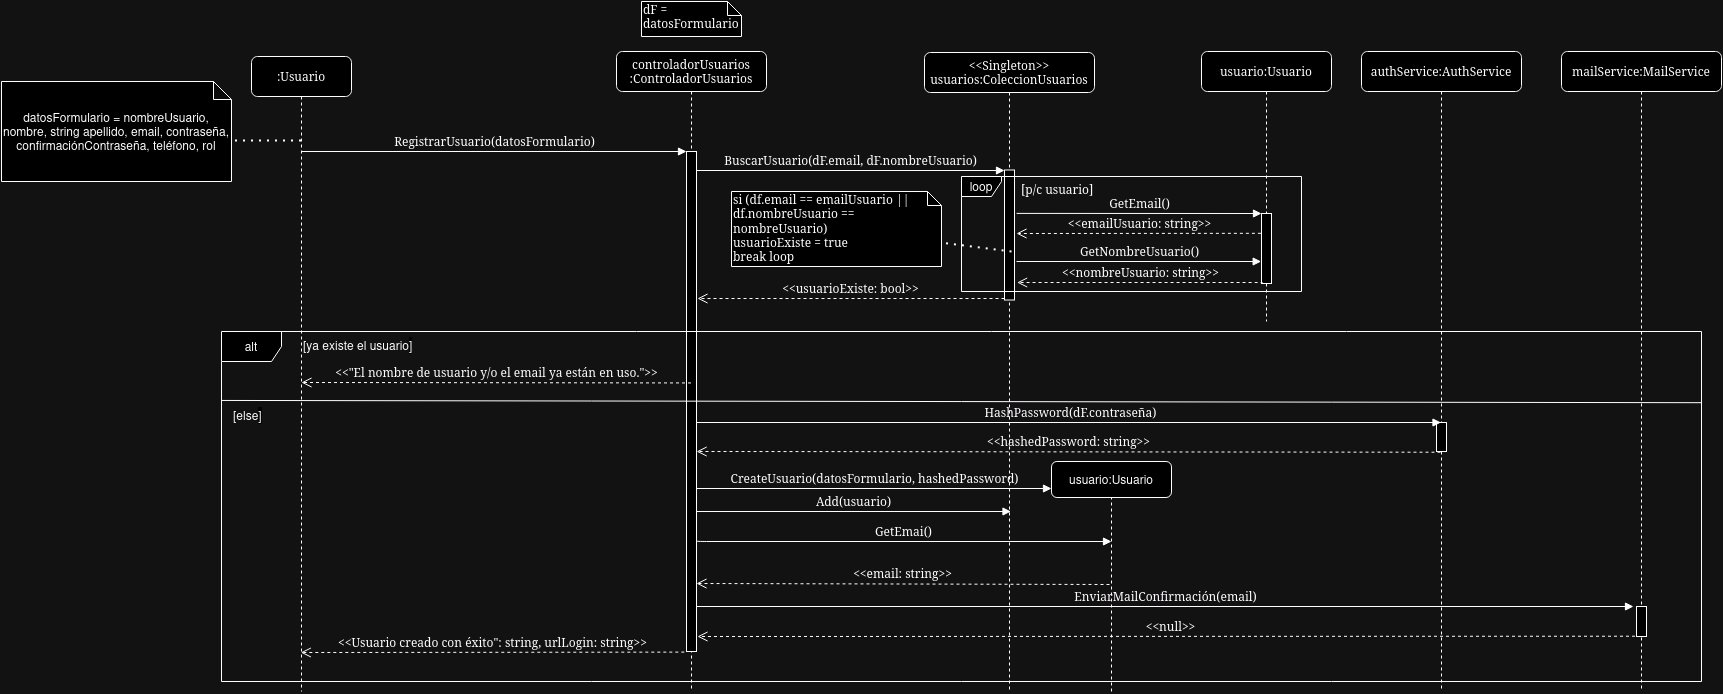

The diagram above was exported from draw.io. Its source (the exported page's mxGraphModel, read from the mxfile embedded in the PNG):
<mxGraphModel dx="2534" dy="760" grid="1" gridSize="10" guides="1" tooltips="1" connect="1" arrows="1" fold="1" page="1" pageScale="1" pageWidth="1100" pageHeight="850" background="none" math="0" shadow="0">
  <root>
    <mxCell id="0" />
    <mxCell id="1" parent="0" />
    <mxCell id="7baba1c4bc27f4b0-2" value="controladorUsuarios :ControladorUsuarios" style="shape=umlLifeline;perimeter=lifelinePerimeter;whiteSpace=wrap;html=1;container=1;collapsible=0;recursiveResize=0;outlineConnect=0;rounded=1;shadow=0;comic=0;labelBackgroundColor=none;strokeWidth=1;fontFamily=Verdana;fontSize=12;align=center;" parent="1" vertex="1">
      <mxGeometry x="215" y="80" width="150" height="640" as="geometry" />
    </mxCell>
    <mxCell id="7baba1c4bc27f4b0-10" value="" style="html=1;points=[];perimeter=orthogonalPerimeter;rounded=0;shadow=0;comic=0;labelBackgroundColor=none;strokeWidth=1;fontFamily=Verdana;fontSize=12;align=center;" parent="7baba1c4bc27f4b0-2" vertex="1">
      <mxGeometry x="70" y="100" width="10" height="500" as="geometry" />
    </mxCell>
    <mxCell id="7baba1c4bc27f4b0-3" value="&amp;lt;&amp;lt;Singleton&amp;gt;&amp;gt; usuarios:ColeccionUsuarios" style="shape=umlLifeline;perimeter=lifelinePerimeter;whiteSpace=wrap;html=1;container=1;collapsible=0;recursiveResize=0;outlineConnect=0;rounded=1;shadow=0;comic=0;labelBackgroundColor=none;strokeWidth=1;fontFamily=Verdana;fontSize=12;align=center;" parent="1" vertex="1">
      <mxGeometry x="523" y="81" width="170" height="639" as="geometry" />
    </mxCell>
    <mxCell id="7baba1c4bc27f4b0-13" value="" style="html=1;points=[];perimeter=orthogonalPerimeter;rounded=0;shadow=0;comic=0;labelBackgroundColor=none;strokeWidth=1;fontFamily=Verdana;fontSize=12;align=center;" parent="7baba1c4bc27f4b0-3" vertex="1">
      <mxGeometry x="80" y="117.5" width="10" height="130" as="geometry" />
    </mxCell>
    <mxCell id="7baba1c4bc27f4b0-4" value="usuario:Usuario" style="shape=umlLifeline;perimeter=lifelinePerimeter;whiteSpace=wrap;html=1;container=1;collapsible=0;recursiveResize=0;outlineConnect=0;rounded=1;shadow=0;comic=0;labelBackgroundColor=none;strokeWidth=1;fontFamily=Verdana;fontSize=12;align=center;" parent="1" vertex="1">
      <mxGeometry x="800" y="80" width="130" height="270" as="geometry" />
    </mxCell>
    <mxCell id="7baba1c4bc27f4b0-16" value="" style="html=1;points=[];perimeter=orthogonalPerimeter;rounded=0;shadow=0;comic=0;labelBackgroundColor=none;strokeWidth=1;fontFamily=Verdana;fontSize=12;align=center;" parent="7baba1c4bc27f4b0-4" vertex="1">
      <mxGeometry x="60" y="162" width="10" height="70" as="geometry" />
    </mxCell>
    <mxCell id="7baba1c4bc27f4b0-8" value=":Usuario" style="shape=umlLifeline;perimeter=lifelinePerimeter;whiteSpace=wrap;html=1;container=1;collapsible=0;recursiveResize=0;outlineConnect=0;rounded=1;shadow=0;comic=0;labelBackgroundColor=none;strokeWidth=1;fontFamily=Verdana;fontSize=12;align=center;" parent="1" vertex="1">
      <mxGeometry x="-150" y="85" width="100" height="635" as="geometry" />
    </mxCell>
    <mxCell id="EUzCXjIlP4m-9HHx8nUp-38" value="&amp;lt;&amp;lt;&quot;El nombre de usuario y/o el email ya están en uso.&quot;&amp;gt;&amp;gt;" style="html=1;verticalAlign=bottom;endArrow=open;dashed=1;endSize=8;labelBackgroundColor=none;fontFamily=Verdana;fontSize=12;edgeStyle=elbowEdgeStyle;elbow=vertical;" parent="7baba1c4bc27f4b0-8" edge="1">
      <mxGeometry x="-0.0015" relative="1" as="geometry">
        <mxPoint x="50" y="326.4" as="targetPoint" />
        <Array as="points" />
        <mxPoint x="439.5" y="326.44827586206895" as="sourcePoint" />
        <mxPoint as="offset" />
      </mxGeometry>
    </mxCell>
    <mxCell id="7baba1c4bc27f4b0-17" value="GetEmail()" style="html=1;verticalAlign=bottom;endArrow=block;labelBackgroundColor=none;fontFamily=Verdana;fontSize=12;edgeStyle=elbowEdgeStyle;elbow=vertical;exitX=1.005;exitY=0.23;exitDx=0;exitDy=0;exitPerimeter=0;entryX=0;entryY=0.01;entryDx=0;entryDy=0;entryPerimeter=0;" parent="1" target="7baba1c4bc27f4b0-16" edge="1">
      <mxGeometry relative="1" as="geometry">
        <mxPoint x="615.0500000000002" y="241.89999999999998" as="sourcePoint" />
        <Array as="points">
          <mxPoint x="620" y="242" />
        </Array>
        <mxPoint x="780" y="242" as="targetPoint" />
      </mxGeometry>
    </mxCell>
    <mxCell id="7baba1c4bc27f4b0-11" value="RegistrarUsuario(datosFormulario)" style="html=1;verticalAlign=bottom;endArrow=block;entryX=0;entryY=0;labelBackgroundColor=none;fontFamily=Verdana;fontSize=12;edgeStyle=elbowEdgeStyle;elbow=vertical;" parent="1" source="7baba1c4bc27f4b0-8" target="7baba1c4bc27f4b0-10" edge="1">
      <mxGeometry relative="1" as="geometry">
        <mxPoint x="35" y="180.17647058823536" as="sourcePoint" />
      </mxGeometry>
    </mxCell>
    <mxCell id="7baba1c4bc27f4b0-14" value="BuscarUsuario(dF.email, dF.nombreUsuario)" style="html=1;verticalAlign=bottom;endArrow=block;entryX=0;entryY=0;labelBackgroundColor=none;fontFamily=Verdana;fontSize=12;edgeStyle=elbowEdgeStyle;elbow=vertical;" parent="1" source="7baba1c4bc27f4b0-10" target="7baba1c4bc27f4b0-13" edge="1">
      <mxGeometry relative="1" as="geometry">
        <mxPoint x="370" y="200" as="sourcePoint" />
      </mxGeometry>
    </mxCell>
    <mxCell id="7baba1c4bc27f4b0-41" value="dF = datosFormulario" style="shape=note;whiteSpace=wrap;html=1;size=14;verticalAlign=top;align=left;spacingTop=-6;rounded=0;shadow=0;comic=0;labelBackgroundColor=none;strokeWidth=1;fontFamily=Verdana;fontSize=12" parent="1" vertex="1">
      <mxGeometry x="240" y="30" width="100" height="35" as="geometry" />
    </mxCell>
    <mxCell id="EUzCXjIlP4m-9HHx8nUp-1" value="datosFormulario = nombreUsuario, nombre, string apellido, email, contraseña, confirmaciónContraseña, teléfono, rol" style="shape=note;whiteSpace=wrap;html=1;backgroundOutline=1;darkOpacity=0.05;size=18;" parent="1" vertex="1">
      <mxGeometry x="-400" y="110" width="230" height="100" as="geometry" />
    </mxCell>
    <mxCell id="EUzCXjIlP4m-9HHx8nUp-2" value="" style="endArrow=none;dashed=1;html=1;dashPattern=1 3;strokeWidth=2;rounded=0;entryX=0;entryY=0;entryDx=230;entryDy=59;entryPerimeter=0;" parent="1" source="7baba1c4bc27f4b0-8" target="EUzCXjIlP4m-9HHx8nUp-1" edge="1">
      <mxGeometry width="50" height="50" relative="1" as="geometry">
        <mxPoint x="240" y="270" as="sourcePoint" />
        <mxPoint x="290" y="220" as="targetPoint" />
      </mxGeometry>
    </mxCell>
    <mxCell id="EUzCXjIlP4m-9HHx8nUp-4" value="" style="endArrow=none;dashed=1;html=1;dashPattern=1 3;strokeWidth=2;rounded=0;entryX=0;entryY=0;entryDx=100;entryDy=37;entryPerimeter=0;" parent="1" target="EUzCXjIlP4m-9HHx8nUp-5" edge="1">
      <mxGeometry width="50" height="50" relative="1" as="geometry">
        <mxPoint x="610" y="280" as="sourcePoint" />
        <mxPoint x="530" y="260" as="targetPoint" />
      </mxGeometry>
    </mxCell>
    <mxCell id="EUzCXjIlP4m-9HHx8nUp-5" value="si (df.email == emailUsuario || df.nombreUsuario == nombreUsuario)&lt;div&gt;usuarioExiste = true&lt;/div&gt;&lt;div&gt;break loop&lt;/div&gt;" style="shape=note;whiteSpace=wrap;html=1;size=14;verticalAlign=top;align=left;spacingTop=-6;rounded=0;shadow=0;comic=0;labelBackgroundColor=none;strokeWidth=1;fontFamily=Verdana;fontSize=12" parent="1" vertex="1">
      <mxGeometry x="330" y="220" width="210" height="75" as="geometry" />
    </mxCell>
    <mxCell id="EUzCXjIlP4m-9HHx8nUp-6" value="loop" style="shape=umlFrame;whiteSpace=wrap;html=1;pointerEvents=0;width=40;height=20;" parent="1" vertex="1">
      <mxGeometry x="560" y="205" width="340" height="115" as="geometry" />
    </mxCell>
    <mxCell id="EUzCXjIlP4m-9HHx8nUp-3" value="&amp;lt;&amp;lt;emailUsuario: string&amp;gt;&amp;gt;" style="html=1;verticalAlign=bottom;endArrow=open;dashed=1;endSize=8;labelBackgroundColor=none;fontFamily=Verdana;fontSize=12;edgeStyle=elbowEdgeStyle;elbow=vertical;exitX=-0.06;exitY=0.283;exitDx=0;exitDy=0;exitPerimeter=0;" parent="1" source="7baba1c4bc27f4b0-16" edge="1">
      <mxGeometry relative="1" as="geometry">
        <mxPoint x="615" y="262" as="targetPoint" />
        <Array as="points" />
        <mxPoint x="760" y="262" as="sourcePoint" />
      </mxGeometry>
    </mxCell>
    <mxCell id="EUzCXjIlP4m-9HHx8nUp-14" value="GetNombreUsuario()" style="html=1;verticalAlign=bottom;endArrow=block;labelBackgroundColor=none;fontFamily=Verdana;fontSize=12;edgeStyle=elbowEdgeStyle;elbow=vertical;exitX=1.005;exitY=0.23;exitDx=0;exitDy=0;exitPerimeter=0;entryX=-0.033;entryY=0.624;entryDx=0;entryDy=0;entryPerimeter=0;" parent="1" edge="1">
      <mxGeometry relative="1" as="geometry">
        <mxPoint x="615" y="290" as="sourcePoint" />
        <Array as="points">
          <mxPoint x="620" y="290" />
        </Array>
        <mxPoint x="859.6700000000001" y="290.68" as="targetPoint" />
      </mxGeometry>
    </mxCell>
    <mxCell id="EUzCXjIlP4m-9HHx8nUp-15" value="&amp;lt;&amp;lt;nombreUsuario: string&amp;gt;&amp;gt;" style="html=1;verticalAlign=bottom;endArrow=open;dashed=1;endSize=8;labelBackgroundColor=none;fontFamily=Verdana;fontSize=12;edgeStyle=elbowEdgeStyle;elbow=vertical;exitX=0.143;exitY=0.831;exitDx=0;exitDy=0;exitPerimeter=0;entryX=1.061;entryY=0.689;entryDx=0;entryDy=0;entryPerimeter=0;" parent="1" edge="1">
      <mxGeometry relative="1" as="geometry">
        <mxPoint x="615.6099999999997" y="310.57" as="targetPoint" />
        <Array as="points" />
        <mxPoint x="861.4299999999998" y="312.16999999999996" as="sourcePoint" />
      </mxGeometry>
    </mxCell>
    <mxCell id="EUzCXjIlP4m-9HHx8nUp-16" value="" style="endArrow=none;html=1;rounded=0;exitX=0;exitY=0.197;exitDx=0;exitDy=0;exitPerimeter=0;entryX=1;entryY=0.252;entryDx=0;entryDy=0;entryPerimeter=0;" parent="1" source="EUzCXjIlP4m-9HHx8nUp-43" edge="1">
      <mxGeometry width="50" height="50" relative="1" as="geometry">
        <mxPoint x="-226.94000000000005" y="429.45000000000005" as="sourcePoint" />
        <mxPoint x="1300" y="431.1999999999998" as="targetPoint" />
      </mxGeometry>
    </mxCell>
    <mxCell id="EUzCXjIlP4m-9HHx8nUp-37" value="&amp;lt;&amp;lt;Usuario creado con éxito&quot;: string, urlLogin: string&amp;gt;&amp;gt;" style="html=1;verticalAlign=bottom;endArrow=open;dashed=1;endSize=8;labelBackgroundColor=none;fontFamily=Verdana;fontSize=12;edgeStyle=elbowEdgeStyle;elbow=vertical;exitX=0.143;exitY=0.831;exitDx=0;exitDy=0;exitPerimeter=0;" parent="1" edge="1">
      <mxGeometry x="-0.0015" relative="1" as="geometry">
        <mxPoint x="-100.67647058823468" y="680.7058823529412" as="targetPoint" />
        <Array as="points" />
        <mxPoint x="282.8199999999998" y="680.5999999999999" as="sourcePoint" />
        <mxPoint as="offset" />
      </mxGeometry>
    </mxCell>
    <mxCell id="EUzCXjIlP4m-9HHx8nUp-17" value="CreateUsuario(datosFormulario, hashedPassword)" style="html=1;verticalAlign=bottom;endArrow=block;labelBackgroundColor=none;fontFamily=Verdana;fontSize=12;entryX=0;entryY=0.75;entryDx=0;entryDy=0;" parent="1" target="EUzCXjIlP4m-9HHx8nUp-41" edge="1">
      <mxGeometry x="0.0037" relative="1" as="geometry">
        <mxPoint x="295" y="517" as="sourcePoint" />
        <mxPoint x="640" y="516" as="targetPoint" />
        <mxPoint as="offset" />
      </mxGeometry>
    </mxCell>
    <mxCell id="EUzCXjIlP4m-9HHx8nUp-41" value="usuario:Usuario" style="rounded=1;whiteSpace=wrap;html=1;" parent="1" vertex="1">
      <mxGeometry x="650" y="490" width="120" height="36" as="geometry" />
    </mxCell>
    <mxCell id="EUzCXjIlP4m-9HHx8nUp-43" value="alt" style="shape=umlFrame;whiteSpace=wrap;html=1;pointerEvents=0;width=60;height=30;" parent="1" vertex="1">
      <mxGeometry x="-180" y="360" width="1480" height="350" as="geometry" />
    </mxCell>
    <mxCell id="EUzCXjIlP4m-9HHx8nUp-45" value="authService:AuthService" style="shape=umlLifeline;perimeter=lifelinePerimeter;whiteSpace=wrap;html=1;container=1;collapsible=0;recursiveResize=0;outlineConnect=0;rounded=1;shadow=0;comic=0;labelBackgroundColor=none;strokeWidth=1;fontFamily=Verdana;fontSize=12;align=center;" parent="1" vertex="1">
      <mxGeometry x="960" y="80" width="160" height="640" as="geometry" />
    </mxCell>
    <mxCell id="3W_TCKLSCa5zLct4TSHN-6" value="" style="html=1;points=[];perimeter=orthogonalPerimeter;rounded=0;shadow=0;comic=0;labelBackgroundColor=none;strokeWidth=1;fontFamily=Verdana;fontSize=12;align=center;" parent="EUzCXjIlP4m-9HHx8nUp-45" vertex="1">
      <mxGeometry x="75" y="371" width="10" height="29" as="geometry" />
    </mxCell>
    <mxCell id="EUzCXjIlP4m-9HHx8nUp-47" value="EnviarMailConfirmación(email)" style="html=1;verticalAlign=bottom;endArrow=block;labelBackgroundColor=none;fontFamily=Verdana;fontSize=12;edgeStyle=elbowEdgeStyle;elbow=vertical;entryX=-0.3;entryY=0.02;entryDx=0;entryDy=0;entryPerimeter=0;" parent="1" target="EUzCXjIlP4m-9HHx8nUp-46" edge="1">
      <mxGeometry relative="1" as="geometry">
        <mxPoint x="295" y="635" as="sourcePoint" />
        <mxPoint x="1230" y="636" as="targetPoint" />
        <Array as="points" />
      </mxGeometry>
    </mxCell>
    <mxCell id="3W_TCKLSCa5zLct4TSHN-1" value="&amp;lt;&amp;lt;usuarioExiste: bool&amp;gt;&amp;gt;" style="html=1;verticalAlign=bottom;endArrow=open;dashed=1;endSize=8;labelBackgroundColor=none;fontFamily=Verdana;fontSize=12;" parent="1" source="7baba1c4bc27f4b0-13" edge="1">
      <mxGeometry relative="1" as="geometry">
        <mxPoint x="296" y="327" as="targetPoint" />
        <Array as="points" />
        <mxPoint x="539.9999999999998" y="331.59999999999997" as="sourcePoint" />
      </mxGeometry>
    </mxCell>
    <mxCell id="3W_TCKLSCa5zLct4TSHN-3" value="Add(usuario)" style="html=1;verticalAlign=bottom;endArrow=block;labelBackgroundColor=none;fontFamily=Verdana;fontSize=12;edgeStyle=elbowEdgeStyle;elbow=vertical;" parent="1" edge="1">
      <mxGeometry relative="1" as="geometry">
        <mxPoint x="295" y="540" as="sourcePoint" />
        <mxPoint x="609.5" y="539.608695652174" as="targetPoint" />
        <Array as="points" />
      </mxGeometry>
    </mxCell>
    <mxCell id="3W_TCKLSCa5zLct4TSHN-4" value="&amp;lt;&amp;lt;null&amp;gt;&amp;gt;" style="html=1;verticalAlign=bottom;endArrow=open;dashed=1;endSize=8;labelBackgroundColor=none;fontFamily=Verdana;fontSize=12;edgeStyle=elbowEdgeStyle;elbow=vertical;" parent="1" edge="1">
      <mxGeometry x="-0.0015" relative="1" as="geometry">
        <mxPoint x="296" y="665" as="targetPoint" />
        <Array as="points" />
        <mxPoint x="1239.5" y="664.7058823529412" as="sourcePoint" />
        <mxPoint as="offset" />
      </mxGeometry>
    </mxCell>
    <mxCell id="3W_TCKLSCa5zLct4TSHN-5" value="mailService:MailService" style="shape=umlLifeline;perimeter=lifelinePerimeter;whiteSpace=wrap;html=1;container=1;collapsible=0;recursiveResize=0;outlineConnect=0;rounded=1;shadow=0;comic=0;labelBackgroundColor=none;strokeWidth=1;fontFamily=Verdana;fontSize=12;align=center;" parent="1" vertex="1">
      <mxGeometry x="1160" y="80" width="160" height="640" as="geometry" />
    </mxCell>
    <mxCell id="EUzCXjIlP4m-9HHx8nUp-46" value="" style="html=1;points=[];perimeter=orthogonalPerimeter;rounded=0;shadow=0;comic=0;labelBackgroundColor=none;strokeWidth=1;fontFamily=Verdana;fontSize=12;align=center;" parent="3W_TCKLSCa5zLct4TSHN-5" vertex="1">
      <mxGeometry x="75" y="555" width="10" height="30" as="geometry" />
    </mxCell>
    <mxCell id="3W_TCKLSCa5zLct4TSHN-7" value="HashPassword(dF.contraseña)" style="html=1;verticalAlign=bottom;endArrow=block;labelBackgroundColor=none;fontFamily=Verdana;fontSize=12;edgeStyle=elbowEdgeStyle;elbow=vertical;" parent="1" target="EUzCXjIlP4m-9HHx8nUp-45" edge="1">
      <mxGeometry x="0.0037" relative="1" as="geometry">
        <mxPoint x="295" y="451" as="sourcePoint" />
        <mxPoint x="1235" y="451" as="targetPoint" />
        <mxPoint as="offset" />
      </mxGeometry>
    </mxCell>
    <mxCell id="_YwWygJFzXMg244kM5Nu-1" value="&lt;font face=&quot;Verdana&quot;&gt;[p/c usuario]&lt;/font&gt;" style="text;whiteSpace=wrap;html=1;" parent="1" vertex="1">
      <mxGeometry x="618" y="204" width="90" height="30" as="geometry" />
    </mxCell>
    <mxCell id="_YwWygJFzXMg244kM5Nu-2" value="[ya existe el usuario&lt;span style=&quot;color: rgb(0, 0, 0); font-family: Helvetica; font-size: 12px; font-style: normal; font-variant-ligatures: normal; font-variant-caps: normal; font-weight: 400; letter-spacing: normal; orphans: 2; text-align: center; text-indent: 0px; text-transform: none; widows: 2; word-spacing: 0px; -webkit-text-stroke-width: 0px; white-space: normal; background-color: rgb(251, 251, 251); text-decoration-thickness: initial; text-decoration-style: initial; text-decoration-color: initial; display: inline !important; float: none;&quot;&gt;]&lt;/span&gt;" style="text;whiteSpace=wrap;html=1;" parent="1" vertex="1">
      <mxGeometry x="-100" y="360" width="140" height="40" as="geometry" />
    </mxCell>
    <mxCell id="elxIzuQ7qaAj5_AZxwxb-1" value="" style="endArrow=none;dashed=1;html=1;rounded=0;entryX=0.5;entryY=1;entryDx=0;entryDy=0;" parent="1" target="EUzCXjIlP4m-9HHx8nUp-41" edge="1">
      <mxGeometry width="50" height="50" relative="1" as="geometry">
        <mxPoint x="710" y="720" as="sourcePoint" />
        <mxPoint x="560" y="520" as="targetPoint" />
      </mxGeometry>
    </mxCell>
    <mxCell id="3W_TCKLSCa5zLct4TSHN-8" value="&amp;lt;&amp;lt;hashedPassword: string&amp;gt;&amp;gt;" style="html=1;verticalAlign=bottom;endArrow=open;dashed=1;endSize=8;labelBackgroundColor=none;fontFamily=Verdana;fontSize=12;entryX=1.011;entryY=0.6;entryDx=0;entryDy=0;entryPerimeter=0;exitX=0.4;exitY=1.025;exitDx=0;exitDy=0;exitPerimeter=0;" parent="1" source="3W_TCKLSCa5zLct4TSHN-6" target="7baba1c4bc27f4b0-10" edge="1">
      <mxGeometry relative="1" as="geometry">
        <mxPoint x="321" y="472" as="targetPoint" />
        <Array as="points" />
        <mxPoint x="1040" y="477" as="sourcePoint" />
      </mxGeometry>
    </mxCell>
    <mxCell id="RjM87ORGV0FBC2v_umG1-1" value="GetEmai()" style="html=1;verticalAlign=bottom;endArrow=block;labelBackgroundColor=none;fontFamily=Verdana;fontSize=12;edgeStyle=elbowEdgeStyle;elbow=vertical;" parent="1" edge="1">
      <mxGeometry relative="1" as="geometry">
        <mxPoint x="295" y="569" as="sourcePoint" />
        <mxPoint x="710" y="570" as="targetPoint" />
        <Array as="points" />
      </mxGeometry>
    </mxCell>
    <mxCell id="RjM87ORGV0FBC2v_umG1-2" value="&amp;lt;&amp;lt;email: string&amp;gt;&amp;gt;" style="html=1;verticalAlign=bottom;endArrow=open;dashed=1;endSize=8;labelBackgroundColor=none;fontFamily=Verdana;fontSize=12;" parent="1" edge="1">
      <mxGeometry relative="1" as="geometry">
        <mxPoint x="295" y="612" as="targetPoint" />
        <Array as="points" />
        <mxPoint x="707.9999999999999" y="613" as="sourcePoint" />
      </mxGeometry>
    </mxCell>
    <mxCell id="O9vDMIemHS_D2K1ibQCQ-1" value="[else&lt;span style=&quot;color: rgb(0, 0, 0); font-family: Helvetica; font-size: 12px; font-style: normal; font-variant-ligatures: normal; font-variant-caps: normal; font-weight: 400; letter-spacing: normal; orphans: 2; text-align: center; text-indent: 0px; text-transform: none; widows: 2; word-spacing: 0px; -webkit-text-stroke-width: 0px; white-space: normal; background-color: rgb(251, 251, 251); text-decoration-thickness: initial; text-decoration-style: initial; text-decoration-color: initial; display: inline !important; float: none;&quot;&gt;]&lt;/span&gt;" style="text;whiteSpace=wrap;html=1;" parent="1" vertex="1">
      <mxGeometry x="-170" y="430" width="40" height="30" as="geometry" />
    </mxCell>
  </root>
</mxGraphModel>